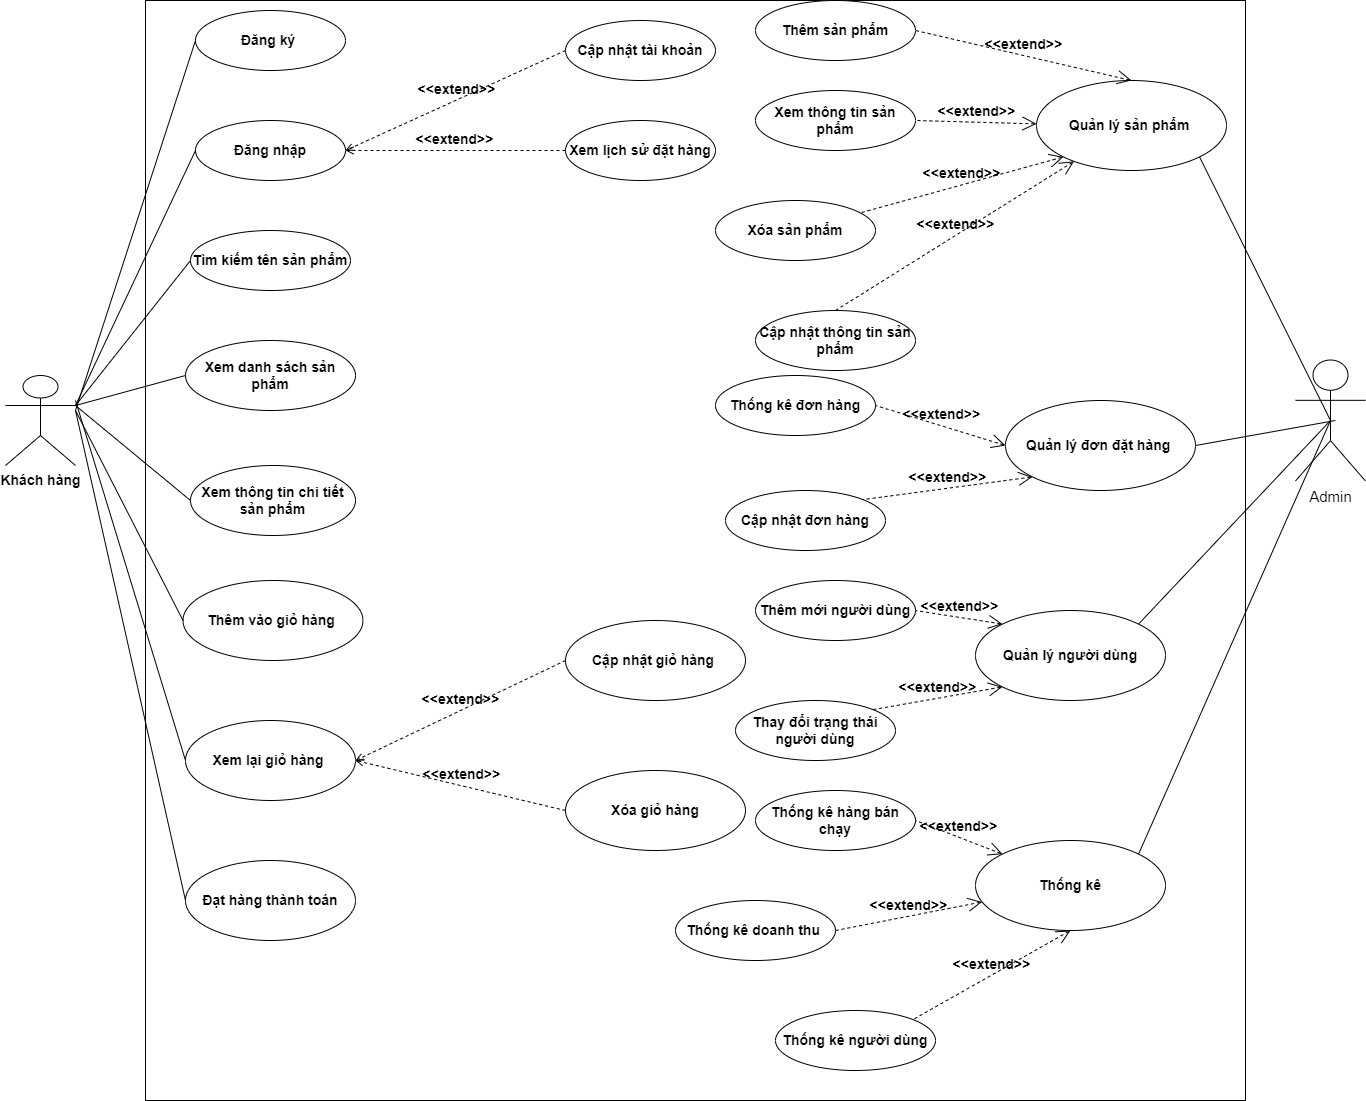

The diagram above was exported from draw.io. Its source (the exported page's mxGraphModel, read from the mxfile embedded in the PNG):
<mxGraphModel dx="1855" dy="829" grid="1" gridSize="10" guides="1" tooltips="1" connect="1" arrows="1" fold="1" page="1" pageScale="1" pageWidth="827" pageHeight="1169" math="0" shadow="0">
  <root>
    <mxCell id="0" />
    <mxCell id="1" parent="0" />
    <mxCell id="RzCEDp3qAq1Ibtj0WYbY-1" value="" style="whiteSpace=wrap;html=1;aspect=fixed;fontStyle=1;fontSize=14;" parent="1" vertex="1">
      <mxGeometry x="160" y="40" width="1100" height="1100" as="geometry" />
    </mxCell>
    <mxCell id="fV4F_rsesewIlOO9nu6U-1" value="Khách hàng" style="shape=umlActor;verticalLabelPosition=bottom;verticalAlign=top;html=1;outlineConnect=0;fontStyle=1;fontSize=14;" parent="1" vertex="1">
      <mxGeometry x="20" y="415" width="70" height="90" as="geometry" />
    </mxCell>
    <mxCell id="fV4F_rsesewIlOO9nu6U-2" value="Đăng ký&amp;nbsp;" style="ellipse;whiteSpace=wrap;html=1;fontStyle=1;fontSize=14;" parent="1" vertex="1">
      <mxGeometry x="210" y="50" width="150" height="60" as="geometry" />
    </mxCell>
    <mxCell id="fV4F_rsesewIlOO9nu6U-3" value="Xem thông tin chi tiết sản phẩm" style="ellipse;whiteSpace=wrap;html=1;fontStyle=1;fontSize=14;" parent="1" vertex="1">
      <mxGeometry x="205" y="505" width="165" height="70" as="geometry" />
    </mxCell>
    <mxCell id="fV4F_rsesewIlOO9nu6U-4" value="Xem danh sách sản phẩm" style="ellipse;whiteSpace=wrap;html=1;fontStyle=1;fontSize=14;" parent="1" vertex="1">
      <mxGeometry x="200" y="380" width="170" height="70" as="geometry" />
    </mxCell>
    <mxCell id="fV4F_rsesewIlOO9nu6U-5" value="Tìm kiếm tên sản phẩm" style="ellipse;whiteSpace=wrap;html=1;fontStyle=1;fontSize=14;" parent="1" vertex="1">
      <mxGeometry x="205" y="270" width="160" height="60" as="geometry" />
    </mxCell>
    <mxCell id="fV4F_rsesewIlOO9nu6U-6" value="Thêm vào giỏ hàng&amp;nbsp;" style="ellipse;whiteSpace=wrap;html=1;fontStyle=1;fontSize=14;" parent="1" vertex="1">
      <mxGeometry x="197.5" y="620" width="180" height="80" as="geometry" />
    </mxCell>
    <mxCell id="fV4F_rsesewIlOO9nu6U-7" value="Xem lại giỏ hàng&amp;nbsp;" style="ellipse;whiteSpace=wrap;html=1;fontStyle=1;fontSize=14;" parent="1" vertex="1">
      <mxGeometry x="200" y="760" width="170" height="80" as="geometry" />
    </mxCell>
    <mxCell id="fV4F_rsesewIlOO9nu6U-8" value="Đạt hàng thành toán" style="ellipse;whiteSpace=wrap;html=1;fontStyle=1;fontSize=14;" parent="1" vertex="1">
      <mxGeometry x="200" y="900" width="170" height="80" as="geometry" />
    </mxCell>
    <mxCell id="fV4F_rsesewIlOO9nu6U-9" value="Đăng nhập" style="ellipse;whiteSpace=wrap;html=1;fontStyle=1;fontSize=14;" parent="1" vertex="1">
      <mxGeometry x="210" y="160" width="150" height="60" as="geometry" />
    </mxCell>
    <mxCell id="fV4F_rsesewIlOO9nu6U-10" value="" style="endArrow=none;html=1;rounded=0;fontSize=14;entryX=0;entryY=0.5;entryDx=0;entryDy=0;fontStyle=1" parent="1" target="fV4F_rsesewIlOO9nu6U-2" edge="1">
      <mxGeometry width="50" height="50" relative="1" as="geometry">
        <mxPoint x="89.99999999999977" y="450" as="sourcePoint" />
        <mxPoint x="670" y="270" as="targetPoint" />
      </mxGeometry>
    </mxCell>
    <mxCell id="fV4F_rsesewIlOO9nu6U-11" value="" style="endArrow=none;html=1;rounded=0;fontSize=14;entryX=0;entryY=0.5;entryDx=0;entryDy=0;exitX=1;exitY=0.3333333333333333;exitDx=0;exitDy=0;exitPerimeter=0;fontStyle=1" parent="1" source="fV4F_rsesewIlOO9nu6U-1" target="fV4F_rsesewIlOO9nu6U-9" edge="1">
      <mxGeometry width="50" height="50" relative="1" as="geometry">
        <mxPoint x="620" y="320" as="sourcePoint" />
        <mxPoint x="670" y="270" as="targetPoint" />
      </mxGeometry>
    </mxCell>
    <mxCell id="fV4F_rsesewIlOO9nu6U-12" value="" style="endArrow=none;html=1;rounded=0;fontSize=14;entryX=0;entryY=0.5;entryDx=0;entryDy=0;exitX=1;exitY=0.3333333333333333;exitDx=0;exitDy=0;exitPerimeter=0;fontStyle=1" parent="1" source="fV4F_rsesewIlOO9nu6U-1" target="fV4F_rsesewIlOO9nu6U-4" edge="1">
      <mxGeometry width="50" height="50" relative="1" as="geometry">
        <mxPoint x="530" y="360" as="sourcePoint" />
        <mxPoint x="580" y="310" as="targetPoint" />
      </mxGeometry>
    </mxCell>
    <mxCell id="fV4F_rsesewIlOO9nu6U-13" value="" style="endArrow=none;html=1;rounded=0;fontSize=14;entryX=0;entryY=0.5;entryDx=0;entryDy=0;exitX=1;exitY=0.3333333333333333;exitDx=0;exitDy=0;exitPerimeter=0;fontStyle=1" parent="1" source="fV4F_rsesewIlOO9nu6U-1" target="fV4F_rsesewIlOO9nu6U-5" edge="1">
      <mxGeometry width="50" height="50" relative="1" as="geometry">
        <mxPoint x="539.9999999999998" y="370" as="sourcePoint" />
        <mxPoint x="589.9999999999998" y="320" as="targetPoint" />
      </mxGeometry>
    </mxCell>
    <mxCell id="fV4F_rsesewIlOO9nu6U-14" value="" style="endArrow=none;html=1;rounded=0;fontSize=14;entryX=0;entryY=0.5;entryDx=0;entryDy=0;exitX=1;exitY=0.3333333333333333;exitDx=0;exitDy=0;exitPerimeter=0;fontStyle=1" parent="1" source="fV4F_rsesewIlOO9nu6U-1" target="fV4F_rsesewIlOO9nu6U-3" edge="1">
      <mxGeometry width="50" height="50" relative="1" as="geometry">
        <mxPoint x="549.9999999999998" y="380" as="sourcePoint" />
        <mxPoint x="599.9999999999998" y="330" as="targetPoint" />
      </mxGeometry>
    </mxCell>
    <mxCell id="fV4F_rsesewIlOO9nu6U-15" value="" style="endArrow=none;html=1;rounded=0;fontSize=14;entryX=0;entryY=0.5;entryDx=0;entryDy=0;fontStyle=1" parent="1" target="fV4F_rsesewIlOO9nu6U-6" edge="1">
      <mxGeometry width="50" height="50" relative="1" as="geometry">
        <mxPoint x="89.99999999999977" y="450" as="sourcePoint" />
        <mxPoint x="609.9999999999998" y="340" as="targetPoint" />
      </mxGeometry>
    </mxCell>
    <mxCell id="fV4F_rsesewIlOO9nu6U-16" value="" style="endArrow=none;html=1;rounded=0;fontSize=14;entryX=0;entryY=0.5;entryDx=0;entryDy=0;fontStyle=1" parent="1" target="fV4F_rsesewIlOO9nu6U-7" edge="1">
      <mxGeometry width="50" height="50" relative="1" as="geometry">
        <mxPoint x="89.99999999999977" y="440" as="sourcePoint" />
        <mxPoint x="619.9999999999998" y="350" as="targetPoint" />
      </mxGeometry>
    </mxCell>
    <mxCell id="fV4F_rsesewIlOO9nu6U-17" value="" style="endArrow=none;html=1;rounded=0;fontSize=14;entryX=0;entryY=0.5;entryDx=0;entryDy=0;fontStyle=1" parent="1" target="fV4F_rsesewIlOO9nu6U-8" edge="1">
      <mxGeometry width="50" height="50" relative="1" as="geometry">
        <mxPoint x="89.99999999999977" y="450" as="sourcePoint" />
        <mxPoint x="629.9999999999998" y="360" as="targetPoint" />
      </mxGeometry>
    </mxCell>
    <mxCell id="fV4F_rsesewIlOO9nu6U-18" value="&amp;lt;&amp;lt;extend&amp;gt;&amp;gt;" style="html=1;verticalAlign=bottom;labelBackgroundColor=none;endArrow=open;endFill=0;dashed=1;rounded=0;fontSize=14;exitX=0;exitY=0.5;exitDx=0;exitDy=0;entryX=1;entryY=0.5;entryDx=0;entryDy=0;fontStyle=1" parent="1" source="fV4F_rsesewIlOO9nu6U-19" target="fV4F_rsesewIlOO9nu6U-9" edge="1">
      <mxGeometry width="160" relative="1" as="geometry">
        <mxPoint x="630" y="470" as="sourcePoint" />
        <mxPoint x="790" y="470" as="targetPoint" />
      </mxGeometry>
    </mxCell>
    <mxCell id="fV4F_rsesewIlOO9nu6U-19" value="Cập nhật tài khoản" style="ellipse;whiteSpace=wrap;html=1;fontStyle=1;fontSize=14;" parent="1" vertex="1">
      <mxGeometry x="580" y="60" width="150" height="60" as="geometry" />
    </mxCell>
    <mxCell id="fV4F_rsesewIlOO9nu6U-20" value="Xem lịch sử đặt hàng" style="ellipse;whiteSpace=wrap;html=1;fontStyle=1;fontSize=14;" parent="1" vertex="1">
      <mxGeometry x="580" y="160" width="150" height="60" as="geometry" />
    </mxCell>
    <mxCell id="fV4F_rsesewIlOO9nu6U-21" value="&amp;lt;&amp;lt;extend&amp;gt;&amp;gt;" style="html=1;verticalAlign=bottom;labelBackgroundColor=none;endArrow=open;endFill=0;dashed=1;rounded=0;fontSize=14;exitX=0;exitY=0.5;exitDx=0;exitDy=0;fontStyle=1" parent="1" source="fV4F_rsesewIlOO9nu6U-20" edge="1">
      <mxGeometry width="160" relative="1" as="geometry">
        <mxPoint x="590" y="100" as="sourcePoint" />
        <mxPoint x="359.9999999999998" y="190" as="targetPoint" />
      </mxGeometry>
    </mxCell>
    <mxCell id="fV4F_rsesewIlOO9nu6U-22" value="Cập nhật giỏ hàng&amp;nbsp;" style="ellipse;whiteSpace=wrap;html=1;fontStyle=1;fontSize=14;" parent="1" vertex="1">
      <mxGeometry x="580" y="660" width="180" height="80" as="geometry" />
    </mxCell>
    <mxCell id="fV4F_rsesewIlOO9nu6U-23" value="Xóa giỏ hàng" style="ellipse;whiteSpace=wrap;html=1;fontStyle=1;fontSize=14;" parent="1" vertex="1">
      <mxGeometry x="580" y="810" width="180" height="80" as="geometry" />
    </mxCell>
    <mxCell id="fV4F_rsesewIlOO9nu6U-24" value="&amp;lt;&amp;lt;extend&amp;gt;&amp;gt;" style="html=1;verticalAlign=bottom;labelBackgroundColor=none;endArrow=open;endFill=0;dashed=1;rounded=0;fontSize=14;exitX=0;exitY=0.5;exitDx=0;exitDy=0;entryX=1;entryY=0.5;entryDx=0;entryDy=0;fontStyle=1" parent="1" source="fV4F_rsesewIlOO9nu6U-22" target="fV4F_rsesewIlOO9nu6U-7" edge="1">
      <mxGeometry width="160" relative="1" as="geometry">
        <mxPoint x="570" y="830" as="sourcePoint" />
        <mxPoint x="730" y="830" as="targetPoint" />
      </mxGeometry>
    </mxCell>
    <mxCell id="fV4F_rsesewIlOO9nu6U-25" value="&amp;lt;&amp;lt;extend&amp;gt;&amp;gt;" style="html=1;verticalAlign=bottom;labelBackgroundColor=none;endArrow=open;endFill=0;dashed=1;rounded=0;fontSize=14;exitX=0;exitY=0.5;exitDx=0;exitDy=0;fontStyle=1" parent="1" source="fV4F_rsesewIlOO9nu6U-23" edge="1">
      <mxGeometry width="160" relative="1" as="geometry">
        <mxPoint x="590" y="710" as="sourcePoint" />
        <mxPoint x="369.9999999999998" y="799.9999999999998" as="targetPoint" />
      </mxGeometry>
    </mxCell>
    <mxCell id="nnniIIDdPDI-MUbJjKRZ-1" value="Admin" style="shape=umlActor;verticalLabelPosition=bottom;verticalAlign=top;html=1;outlineConnect=0;fontSize=15;" parent="1" vertex="1">
      <mxGeometry x="1310" y="399.5" width="70" height="121" as="geometry" />
    </mxCell>
    <mxCell id="KdIwi0O5qKnMOrdI4iCk-1" value="Quản lý sản phẩm&amp;nbsp;" style="ellipse;whiteSpace=wrap;html=1;fontStyle=1;fontSize=14;" parent="1" vertex="1">
      <mxGeometry x="1051" y="120" width="190" height="90" as="geometry" />
    </mxCell>
    <mxCell id="KdIwi0O5qKnMOrdI4iCk-2" value="&amp;lt;&amp;lt;extend&amp;gt;&amp;gt;" style="edgeStyle=none;html=1;startArrow=open;endArrow=none;startSize=12;verticalAlign=bottom;dashed=1;labelBackgroundColor=none;rounded=0;exitX=0.5;exitY=0;exitDx=0;exitDy=0;entryX=1;entryY=0.5;entryDx=0;entryDy=0;fontStyle=1;fontSize=14;" parent="1" source="KdIwi0O5qKnMOrdI4iCk-1" target="KdIwi0O5qKnMOrdI4iCk-3" edge="1">
      <mxGeometry width="160" relative="1" as="geometry">
        <mxPoint x="720" y="440" as="sourcePoint" />
        <mxPoint x="880" y="440" as="targetPoint" />
      </mxGeometry>
    </mxCell>
    <mxCell id="KdIwi0O5qKnMOrdI4iCk-3" value="Thêm sản phẩm" style="ellipse;whiteSpace=wrap;html=1;fontStyle=1;fontSize=14;" parent="1" vertex="1">
      <mxGeometry x="770" y="40" width="160" height="60" as="geometry" />
    </mxCell>
    <mxCell id="KdIwi0O5qKnMOrdI4iCk-4" value="Xem thông tin sản phẩm" style="ellipse;whiteSpace=wrap;html=1;fontStyle=1;fontSize=14;" parent="1" vertex="1">
      <mxGeometry x="770" y="130" width="160" height="60" as="geometry" />
    </mxCell>
    <mxCell id="KdIwi0O5qKnMOrdI4iCk-5" value="Cập nhật thông tin sản phẩm" style="ellipse;whiteSpace=wrap;html=1;fontStyle=1;fontSize=14;" parent="1" vertex="1">
      <mxGeometry x="770" y="350" width="160" height="60" as="geometry" />
    </mxCell>
    <mxCell id="KdIwi0O5qKnMOrdI4iCk-6" value="Xóa sản phẩm" style="ellipse;whiteSpace=wrap;html=1;fontStyle=1;fontSize=14;" parent="1" vertex="1">
      <mxGeometry x="730" y="240" width="160" height="60" as="geometry" />
    </mxCell>
    <mxCell id="KdIwi0O5qKnMOrdI4iCk-7" value="&amp;lt;&amp;lt;extend&amp;gt;&amp;gt;" style="edgeStyle=none;html=1;startArrow=open;endArrow=none;startSize=12;verticalAlign=bottom;dashed=1;labelBackgroundColor=none;rounded=0;entryX=1;entryY=0.5;entryDx=0;entryDy=0;fontStyle=1;fontSize=14;" parent="1" source="KdIwi0O5qKnMOrdI4iCk-1" target="KdIwi0O5qKnMOrdI4iCk-4" edge="1">
      <mxGeometry width="160" relative="1" as="geometry">
        <mxPoint x="655" y="410" as="sourcePoint" />
        <mxPoint x="731.52" y="334.65999999999997" as="targetPoint" />
      </mxGeometry>
    </mxCell>
    <mxCell id="KdIwi0O5qKnMOrdI4iCk-8" value="&amp;lt;&amp;lt;extend&amp;gt;&amp;gt;" style="edgeStyle=none;html=1;startArrow=open;endArrow=none;startSize=12;verticalAlign=bottom;dashed=1;labelBackgroundColor=none;rounded=0;entryX=0.5;entryY=0;entryDx=0;entryDy=0;fontStyle=1;fontSize=14;" parent="1" source="KdIwi0O5qKnMOrdI4iCk-1" target="KdIwi0O5qKnMOrdI4iCk-5" edge="1">
      <mxGeometry width="160" relative="1" as="geometry">
        <mxPoint x="665" y="420" as="sourcePoint" />
        <mxPoint x="741.52" y="344.65999999999997" as="targetPoint" />
      </mxGeometry>
    </mxCell>
    <mxCell id="KdIwi0O5qKnMOrdI4iCk-9" value="&amp;lt;&amp;lt;extend&amp;gt;&amp;gt;" style="edgeStyle=none;html=1;startArrow=open;endArrow=none;startSize=12;verticalAlign=bottom;dashed=1;labelBackgroundColor=none;rounded=0;exitX=0;exitY=1;exitDx=0;exitDy=0;fontStyle=1;fontSize=14;" parent="1" source="KdIwi0O5qKnMOrdI4iCk-1" target="KdIwi0O5qKnMOrdI4iCk-6" edge="1">
      <mxGeometry width="160" relative="1" as="geometry">
        <mxPoint x="675" y="430" as="sourcePoint" />
        <mxPoint x="751.52" y="354.65999999999997" as="targetPoint" />
      </mxGeometry>
    </mxCell>
    <mxCell id="3z0STLZfKEIsPHNhDXf4-1" value="Quản lý đơn đặt hàng&amp;nbsp;" style="ellipse;whiteSpace=wrap;html=1;fontStyle=1;fontSize=14;" parent="1" vertex="1">
      <mxGeometry x="1020" y="440" width="190" height="90" as="geometry" />
    </mxCell>
    <mxCell id="3z0STLZfKEIsPHNhDXf4-2" value="Thống kê đơn hàng" style="ellipse;whiteSpace=wrap;html=1;fontStyle=1;fontSize=14;" parent="1" vertex="1">
      <mxGeometry x="730" y="415" width="160" height="60" as="geometry" />
    </mxCell>
    <mxCell id="3z0STLZfKEIsPHNhDXf4-3" value="Cập nhật đơn hàng" style="ellipse;whiteSpace=wrap;html=1;fontStyle=1;fontSize=14;" parent="1" vertex="1">
      <mxGeometry x="740" y="530" width="160" height="60" as="geometry" />
    </mxCell>
    <mxCell id="3z0STLZfKEIsPHNhDXf4-4" value="&amp;lt;&amp;lt;extend&amp;gt;&amp;gt;" style="edgeStyle=none;html=1;startArrow=open;endArrow=none;startSize=12;verticalAlign=bottom;dashed=1;labelBackgroundColor=none;rounded=0;entryX=1;entryY=0.5;entryDx=0;entryDy=0;exitX=0;exitY=0.5;exitDx=0;exitDy=0;fontStyle=1;fontSize=14;" parent="1" source="3z0STLZfKEIsPHNhDXf4-1" target="3z0STLZfKEIsPHNhDXf4-2" edge="1">
      <mxGeometry width="160" relative="1" as="geometry">
        <mxPoint x="690" y="367" as="sourcePoint" />
        <mxPoint x="850.8399999999999" y="439.48" as="targetPoint" />
      </mxGeometry>
    </mxCell>
    <mxCell id="3z0STLZfKEIsPHNhDXf4-5" value="&amp;lt;&amp;lt;extend&amp;gt;&amp;gt;" style="edgeStyle=none;html=1;startArrow=open;endArrow=none;startSize=12;verticalAlign=bottom;dashed=1;labelBackgroundColor=none;rounded=0;entryX=1;entryY=0;entryDx=0;entryDy=0;exitX=0;exitY=1;exitDx=0;exitDy=0;fontStyle=1;fontSize=14;" parent="1" source="3z0STLZfKEIsPHNhDXf4-1" target="3z0STLZfKEIsPHNhDXf4-3" edge="1">
      <mxGeometry width="160" relative="1" as="geometry">
        <mxPoint x="777.175144212722" y="560.1801948466054" as="sourcePoint" />
        <mxPoint x="895" y="537" as="targetPoint" />
      </mxGeometry>
    </mxCell>
    <mxCell id="ahmdXS1Vp8yNSQSqEc_A-1" value="Quản lý người dùng" style="ellipse;whiteSpace=wrap;html=1;fontStyle=1;fontSize=14;" parent="1" vertex="1">
      <mxGeometry x="990" y="650" width="190" height="90" as="geometry" />
    </mxCell>
    <mxCell id="ahmdXS1Vp8yNSQSqEc_A-2" value="Thêm mới người dùng" style="ellipse;whiteSpace=wrap;html=1;fontStyle=1;fontSize=14;" parent="1" vertex="1">
      <mxGeometry x="770" y="620" width="160" height="60" as="geometry" />
    </mxCell>
    <mxCell id="ahmdXS1Vp8yNSQSqEc_A-3" value="Thay đổi trạng thái người dùng" style="ellipse;whiteSpace=wrap;html=1;fontStyle=1;fontSize=14;" parent="1" vertex="1">
      <mxGeometry x="750" y="740" width="160" height="60" as="geometry" />
    </mxCell>
    <mxCell id="ahmdXS1Vp8yNSQSqEc_A-4" value="&amp;lt;&amp;lt;extend&amp;gt;&amp;gt;" style="edgeStyle=none;html=1;startArrow=open;endArrow=none;startSize=12;verticalAlign=bottom;dashed=1;labelBackgroundColor=none;rounded=0;entryX=1;entryY=0.5;entryDx=0;entryDy=0;exitX=0;exitY=0;exitDx=0;exitDy=0;fontStyle=1;fontSize=14;" parent="1" source="ahmdXS1Vp8yNSQSqEc_A-1" target="ahmdXS1Vp8yNSQSqEc_A-2" edge="1">
      <mxGeometry width="160" relative="1" as="geometry">
        <mxPoint x="672.175144212722" y="633.1801948466054" as="sourcePoint" />
        <mxPoint x="790" y="610" as="targetPoint" />
      </mxGeometry>
    </mxCell>
    <mxCell id="ahmdXS1Vp8yNSQSqEc_A-5" value="&amp;lt;&amp;lt;extend&amp;gt;&amp;gt;" style="edgeStyle=none;html=1;startArrow=open;endArrow=none;startSize=12;verticalAlign=bottom;dashed=1;labelBackgroundColor=none;rounded=0;entryX=1;entryY=0;entryDx=0;entryDy=0;exitX=0;exitY=1;exitDx=0;exitDy=0;fontStyle=1;fontSize=14;" parent="1" source="ahmdXS1Vp8yNSQSqEc_A-1" target="ahmdXS1Vp8yNSQSqEc_A-3" edge="1">
      <mxGeometry width="160" relative="1" as="geometry">
        <mxPoint x="682.175144212722" y="643.1801948466054" as="sourcePoint" />
        <mxPoint x="800" y="620" as="targetPoint" />
      </mxGeometry>
    </mxCell>
    <mxCell id="0YukK8pItJXvT8-kv46--1" value="Thống kê" style="ellipse;whiteSpace=wrap;html=1;fontStyle=1;fontSize=14;" parent="1" vertex="1">
      <mxGeometry x="990" y="880" width="190" height="90" as="geometry" />
    </mxCell>
    <mxCell id="0YukK8pItJXvT8-kv46--2" value="Thống kê hàng bán chạy" style="ellipse;whiteSpace=wrap;html=1;fontStyle=1;fontSize=14;" parent="1" vertex="1">
      <mxGeometry x="770" y="830" width="160" height="60" as="geometry" />
    </mxCell>
    <mxCell id="0YukK8pItJXvT8-kv46--3" value="Thống kê doanh thu&amp;nbsp;" style="ellipse;whiteSpace=wrap;html=1;fontStyle=1;fontSize=14;" parent="1" vertex="1">
      <mxGeometry x="690" y="940" width="160" height="60" as="geometry" />
    </mxCell>
    <mxCell id="0YukK8pItJXvT8-kv46--4" value="Thống kê người dùng" style="ellipse;whiteSpace=wrap;html=1;fontStyle=1;fontSize=14;" parent="1" vertex="1">
      <mxGeometry x="790" y="1050" width="160" height="60" as="geometry" />
    </mxCell>
    <mxCell id="0YukK8pItJXvT8-kv46--5" value="&amp;lt;&amp;lt;extend&amp;gt;&amp;gt;" style="edgeStyle=none;html=1;startArrow=open;endArrow=none;startSize=12;verticalAlign=bottom;dashed=1;labelBackgroundColor=none;rounded=0;entryX=1;entryY=0.5;entryDx=0;entryDy=0;exitX=0;exitY=0;exitDx=0;exitDy=0;fontStyle=1;fontSize=14;" parent="1" source="0YukK8pItJXvT8-kv46--1" target="0YukK8pItJXvT8-kv46--2" edge="1">
      <mxGeometry width="160" relative="1" as="geometry">
        <mxPoint x="652.175144212722" y="916.8198051533946" as="sourcePoint" />
        <mxPoint x="780" y="950" as="targetPoint" />
      </mxGeometry>
    </mxCell>
    <mxCell id="0YukK8pItJXvT8-kv46--6" value="&amp;lt;&amp;lt;extend&amp;gt;&amp;gt;" style="edgeStyle=none;html=1;startArrow=open;endArrow=none;startSize=12;verticalAlign=bottom;dashed=1;labelBackgroundColor=none;rounded=0;entryX=1;entryY=0.5;entryDx=0;entryDy=0;fontStyle=1;fontSize=14;" parent="1" source="0YukK8pItJXvT8-kv46--1" target="0YukK8pItJXvT8-kv46--3" edge="1">
      <mxGeometry width="160" relative="1" as="geometry">
        <mxPoint x="662.175144212722" y="926.8198051533946" as="sourcePoint" />
        <mxPoint x="790" y="960" as="targetPoint" />
      </mxGeometry>
    </mxCell>
    <mxCell id="0YukK8pItJXvT8-kv46--7" value="&amp;lt;&amp;lt;extend&amp;gt;&amp;gt;" style="edgeStyle=none;html=1;startArrow=open;endArrow=none;startSize=12;verticalAlign=bottom;dashed=1;labelBackgroundColor=none;rounded=0;entryX=1;entryY=0;entryDx=0;entryDy=0;exitX=0.5;exitY=1;exitDx=0;exitDy=0;fontStyle=1;fontSize=14;" parent="1" source="0YukK8pItJXvT8-kv46--1" target="0YukK8pItJXvT8-kv46--4" edge="1">
      <mxGeometry width="160" relative="1" as="geometry">
        <mxPoint x="672.175144212722" y="936.8198051533946" as="sourcePoint" />
        <mxPoint x="800" y="970" as="targetPoint" />
      </mxGeometry>
    </mxCell>
    <mxCell id="0YukK8pItJXvT8-kv46--8" value="" style="endArrow=none;html=1;rounded=0;entryX=0.5;entryY=0.5;entryDx=0;entryDy=0;entryPerimeter=0;exitX=1;exitY=0;exitDx=0;exitDy=0;" parent="1" source="0YukK8pItJXvT8-kv46--1" target="nnniIIDdPDI-MUbJjKRZ-1" edge="1">
      <mxGeometry width="50" height="50" relative="1" as="geometry">
        <mxPoint x="1160" y="625" as="sourcePoint" />
        <mxPoint x="1210" y="575" as="targetPoint" />
      </mxGeometry>
    </mxCell>
    <mxCell id="0YukK8pItJXvT8-kv46--9" value="" style="endArrow=none;html=1;rounded=0;entryX=0.5;entryY=0.5;entryDx=0;entryDy=0;entryPerimeter=0;exitX=1;exitY=0;exitDx=0;exitDy=0;" parent="1" source="ahmdXS1Vp8yNSQSqEc_A-1" target="nnniIIDdPDI-MUbJjKRZ-1" edge="1">
      <mxGeometry width="50" height="50" relative="1" as="geometry">
        <mxPoint x="1162.6745668297922" y="903.4185354794306" as="sourcePoint" />
        <mxPoint x="1355" y="470" as="targetPoint" />
      </mxGeometry>
    </mxCell>
    <mxCell id="0YukK8pItJXvT8-kv46--10" value="" style="endArrow=none;html=1;rounded=0;entryX=0.571;entryY=0.5;entryDx=0;entryDy=0;entryPerimeter=0;exitX=1;exitY=0.5;exitDx=0;exitDy=0;" parent="1" source="3z0STLZfKEIsPHNhDXf4-1" target="nnniIIDdPDI-MUbJjKRZ-1" edge="1">
      <mxGeometry width="50" height="50" relative="1" as="geometry">
        <mxPoint x="1162.6745668297922" y="673.4185354794306" as="sourcePoint" />
        <mxPoint x="1355" y="470" as="targetPoint" />
      </mxGeometry>
    </mxCell>
    <mxCell id="0YukK8pItJXvT8-kv46--11" value="" style="endArrow=none;html=1;rounded=0;entryX=0.5;entryY=0.5;entryDx=0;entryDy=0;entryPerimeter=0;exitX=1;exitY=1;exitDx=0;exitDy=0;" parent="1" source="KdIwi0O5qKnMOrdI4iCk-1" target="nnniIIDdPDI-MUbJjKRZ-1" edge="1">
      <mxGeometry width="50" height="50" relative="1" as="geometry">
        <mxPoint x="1219.9999999999964" y="495" as="sourcePoint" />
        <mxPoint x="1359.9700000000003" y="470" as="targetPoint" />
      </mxGeometry>
    </mxCell>
  </root>
</mxGraphModel>